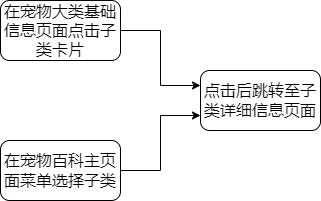

The diagram above was exported from draw.io. Its source (the exported page's mxGraphModel, read from the mxfile embedded in the PNG):
<mxGraphModel dx="1004" dy="746" grid="1" gridSize="10" guides="1" tooltips="1" connect="1" arrows="1" fold="1" page="1" pageScale="1" pageWidth="827" pageHeight="1169" math="0" shadow="0">
  <root>
    <mxCell id="0" />
    <mxCell id="1" parent="0" />
    <mxCell id="ITHlxJ1skdV3hWJyzpSG-4" style="edgeStyle=orthogonalEdgeStyle;rounded=0;orthogonalLoop=1;jettySize=auto;html=1;exitX=1;exitY=0.5;exitDx=0;exitDy=0;entryX=0;entryY=0.25;entryDx=0;entryDy=0;" parent="1" source="ITHlxJ1skdV3hWJyzpSG-1" target="ITHlxJ1skdV3hWJyzpSG-3" edge="1">
      <mxGeometry relative="1" as="geometry" />
    </mxCell>
    <mxCell id="ITHlxJ1skdV3hWJyzpSG-1" value="&lt;font style=&quot;font-size: 16px;&quot;&gt;在宠物大类基础信息页面点击子类卡片&lt;/font&gt;" style="rounded=1;whiteSpace=wrap;html=1;" parent="1" vertex="1">
      <mxGeometry x="200" y="150" width="120" height="60" as="geometry" />
    </mxCell>
    <mxCell id="ITHlxJ1skdV3hWJyzpSG-5" style="edgeStyle=orthogonalEdgeStyle;rounded=0;orthogonalLoop=1;jettySize=auto;html=1;exitX=1;exitY=0.5;exitDx=0;exitDy=0;entryX=0;entryY=0.75;entryDx=0;entryDy=0;" parent="1" source="ITHlxJ1skdV3hWJyzpSG-2" target="ITHlxJ1skdV3hWJyzpSG-3" edge="1">
      <mxGeometry relative="1" as="geometry" />
    </mxCell>
    <mxCell id="ITHlxJ1skdV3hWJyzpSG-2" value="&lt;font style=&quot;font-size: 16px;&quot;&gt;在宠物百科主页面菜单选择子类&lt;/font&gt;" style="rounded=1;whiteSpace=wrap;html=1;" parent="1" vertex="1">
      <mxGeometry x="200" y="290" width="120" height="60" as="geometry" />
    </mxCell>
    <mxCell id="ITHlxJ1skdV3hWJyzpSG-3" value="&lt;font style=&quot;font-size: 16px;&quot;&gt;点击后跳转至子类详细信息页面&lt;/font&gt;" style="rounded=1;whiteSpace=wrap;html=1;" parent="1" vertex="1">
      <mxGeometry x="400" y="220" width="120" height="60" as="geometry" />
    </mxCell>
  </root>
</mxGraphModel>